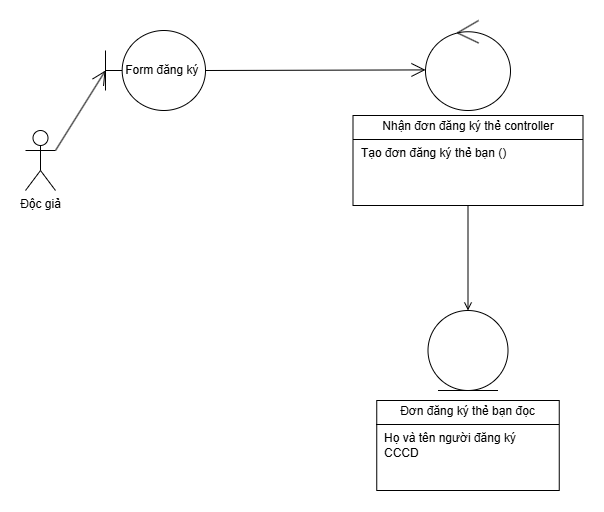

The diagram above was exported from draw.io. Its source (the exported page's mxGraphModel, read from the mxfile embedded in the PNG):
<mxGraphModel dx="1158" dy="624" grid="1" gridSize="10" guides="1" tooltips="1" connect="1" arrows="1" fold="1" page="1" pageScale="1" pageWidth="850" pageHeight="1100" math="0" shadow="0">
  <root>
    <mxCell id="0" />
    <mxCell id="1" parent="0" />
    <mxCell id="_F-Cqq5KSdBxIpavkCv5-1" value="" style="ellipse;shape=umlEntity;whiteSpace=wrap;html=1;" parent="1" vertex="1">
      <mxGeometry x="442.5" y="440" width="80" height="80" as="geometry" />
    </mxCell>
    <mxCell id="_F-Cqq5KSdBxIpavkCv5-2" value="Độc giả" style="shape=umlActor;verticalLabelPosition=bottom;verticalAlign=top;html=1;" parent="1" vertex="1">
      <mxGeometry x="40" y="260" width="30" height="60" as="geometry" />
    </mxCell>
    <mxCell id="_F-Cqq5KSdBxIpavkCv5-3" value="Form đăng ký&amp;nbsp;" style="shape=umlBoundary;whiteSpace=wrap;html=1;" parent="1" vertex="1">
      <mxGeometry x="120" y="160" width="100" height="80" as="geometry" />
    </mxCell>
    <mxCell id="_F-Cqq5KSdBxIpavkCv5-4" value="" style="ellipse;shape=umlControl;whiteSpace=wrap;html=1;" parent="1" vertex="1">
      <mxGeometry x="440" y="150" width="85" height="90" as="geometry" />
    </mxCell>
    <mxCell id="_F-Cqq5KSdBxIpavkCv5-11" value="&lt;p style=&quot;margin: 4px 0px 0px; text-align: center;&quot;&gt;Nhận đơn đăng ký thẻ controller&lt;/p&gt;&lt;hr size=&quot;1&quot; style=&quot;border-style:solid;&quot;&gt;&lt;p style=&quot;margin:0px;margin-left:8px;&quot;&gt;Tạo đơn đăng ký thẻ bạn ()&lt;/p&gt;&lt;p style=&quot;margin:0px;margin-left:8px;&quot;&gt;&lt;br&gt;&lt;/p&gt;" style="verticalAlign=top;align=left;overflow=fill;html=1;whiteSpace=wrap;" parent="1" vertex="1">
      <mxGeometry x="367.5" y="245" width="230" height="90" as="geometry" />
    </mxCell>
    <mxCell id="_F-Cqq5KSdBxIpavkCv5-12" value="&lt;p style=&quot;margin: 4px 0px 0px; text-align: center;&quot;&gt;Đơn đăng ký thẻ bạn đọc&lt;/p&gt;&lt;hr size=&quot;1&quot; style=&quot;border-style:solid;&quot;&gt;&lt;p style=&quot;margin:0px;margin-left:8px;&quot;&gt;Họ và tên người đăng ký&lt;/p&gt;&lt;p style=&quot;margin:0px;margin-left:8px;&quot;&gt;CCCD&lt;/p&gt;" style="verticalAlign=top;align=left;overflow=fill;html=1;whiteSpace=wrap;" parent="1" vertex="1">
      <mxGeometry x="391.25" y="530" width="182.5" height="90" as="geometry" />
    </mxCell>
    <mxCell id="_F-Cqq5KSdBxIpavkCv5-14" value="" style="endArrow=open;html=1;rounded=0;exitX=1;exitY=0.3333333333333333;exitDx=0;exitDy=0;exitPerimeter=0;entryX=0;entryY=0.5;entryDx=0;entryDy=0;entryPerimeter=0;endFill=0;endSize=12;" parent="1" source="_F-Cqq5KSdBxIpavkCv5-2" target="_F-Cqq5KSdBxIpavkCv5-3" edge="1">
      <mxGeometry width="50" height="50" relative="1" as="geometry">
        <mxPoint x="70" y="310" as="sourcePoint" />
        <mxPoint x="120" y="260" as="targetPoint" />
      </mxGeometry>
    </mxCell>
    <mxCell id="_F-Cqq5KSdBxIpavkCv5-15" value="" style="endArrow=open;html=1;rounded=0;exitX=1;exitY=0.5;exitDx=0;exitDy=0;exitPerimeter=0;entryX=0;entryY=0.549;entryDx=0;entryDy=0;entryPerimeter=0;endFill=0;endSize=12;" parent="1" source="_F-Cqq5KSdBxIpavkCv5-3" target="_F-Cqq5KSdBxIpavkCv5-4" edge="1">
      <mxGeometry width="50" height="50" relative="1" as="geometry">
        <mxPoint x="230" y="230" as="sourcePoint" />
        <mxPoint x="280" y="180" as="targetPoint" />
      </mxGeometry>
    </mxCell>
    <mxCell id="_F-Cqq5KSdBxIpavkCv5-16" value="" style="endArrow=open;html=1;rounded=0;exitX=0.5;exitY=1;exitDx=0;exitDy=0;entryX=0.5;entryY=0;entryDx=0;entryDy=0;endFill=0;" parent="1" source="_F-Cqq5KSdBxIpavkCv5-11" target="_F-Cqq5KSdBxIpavkCv5-1" edge="1">
      <mxGeometry width="50" height="50" relative="1" as="geometry">
        <mxPoint x="350" y="440" as="sourcePoint" />
        <mxPoint x="400" y="390" as="targetPoint" />
      </mxGeometry>
    </mxCell>
  </root>
</mxGraphModel>